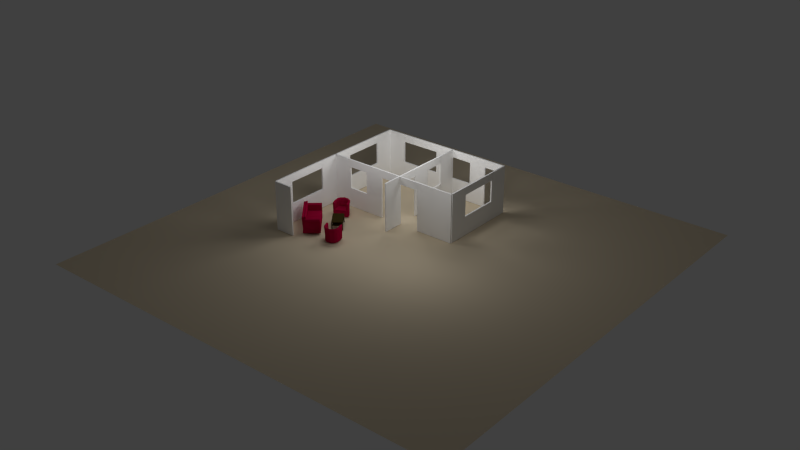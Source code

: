 # Source: empty_apartment.blend  (saved by Blender 2.77.0; exported with 4.5.12 LTS)
import bpy
from mathutils import Matrix  # noqa: F401  (used for matrix-valued properties, if any)

bpy.ops.wm.read_factory_settings(use_empty=True)
scene = bpy.context.scene
scene.name = 'Scene'

# ---- collections
col_collection_1 = bpy.data.collections.new('Collection 1'); scene.collection.children.link(col_collection_1)

# ---- materials (node trees are filled in below, after node groups)
mat_white_wall = bpy.data.materials.new('white_wall')
mat_white_wall.alpha_threshold = 0.0
mat_white_wall.use_transparent_shadow = False
mat_white_wall.diffuse_color = (1.0, 1.0, 1.0, 1.0)
mat_white_wall.roughness = 0.5
mat_white_wall.line_color = (0.0, 0.0, 0.0, 1.0)
mat_darkredfabric = bpy.data.materials.new('DarkRedFabric')
mat_darkredfabric.alpha_threshold = 0.0
mat_darkredfabric.use_transparent_shadow = False
mat_darkredfabric.diffuse_color = (0.3867, 0.002933, 0.04239, 1.0)
mat_darkredfabric.roughness = 0.5
mat_darkredfabric.specular_intensity = 0.0
mat_darkredfabric.line_color = (0.0, 0.0, 0.0, 1.0)
mat_shinywoodmat = bpy.data.materials.new('ShinyWoodMat')
mat_shinywoodmat.alpha_threshold = 0.0
mat_shinywoodmat.use_transparent_shadow = False
mat_shinywoodmat.diffuse_color = (0.8533, 0.7373, 0.4507, 1.0)
mat_shinywoodmat.roughness = 0.5
mat_shinywoodmat.specular_intensity = 0.3225
mat_shinywoodmat.line_color = (0.0, 0.0, 0.0, 1.0)
mat_darkwoodmat = bpy.data.materials.new('DarkWoodMat')
mat_darkwoodmat.alpha_threshold = 0.0
mat_darkwoodmat.use_transparent_shadow = False
mat_darkwoodmat.preview_render_type = 'CUBE'
mat_darkwoodmat.diffuse_color = (0.04665, 0.03318, 0.009187, 1.0)
mat_darkwoodmat.roughness = 0.5
mat_darkwoodmat.specular_intensity = 0.2868
mat_darkwoodmat.line_color = (0.0, 0.0, 0.0, 1.0)
mat_material = bpy.data.materials.new('Material')
mat_material.alpha_threshold = 0.0
mat_material.use_transparent_shadow = False
mat_material.preview_render_type = 'FLAT'
mat_material.diffuse_color = (0.8, 0.6841, 0.5004, 1.0)
mat_material.roughness = 0.5

# ---- material node trees

# ---- world
world_world = bpy.data.worlds.new('World'); scene.world = world_world
world_world.color = (0.05088, 0.05088, 0.05088)
world_world.use_sun_shadow = False
world_world.sun_shadow_jitter_overblur = 0.0
world_world.cycles.sampling_method = 'NONE'
world_world.cycles.sample_map_resolution = 256

# ---- lights
light_lamp_002 = bpy.data.lights.new('Lamp.002', 'POINT')
light_lamp_002.transmission_factor = 0.0
light_lamp_002.cutoff_distance = 30.0
light_lamp_002.energy = 100.0
light_lamp_002.shadow_buffer_clip_start = 1.001
light_lamp_002.shadow_soft_size = 1.0
light_lamp_002.shadow_maximum_resolution = 0.006
light_lamp_002.use_absolute_resolution = True
light_lamp_002.cycles.use_multiple_importance_sampling = False
light_lamp_003 = bpy.data.lights.new('Lamp.003', 'POINT')
light_lamp_003.transmission_factor = 0.0
light_lamp_003.cutoff_distance = 30.0
light_lamp_003.energy = 100.0
light_lamp_003.shadow_buffer_clip_start = 1.001
light_lamp_003.shadow_soft_size = 1.0
light_lamp_003.shadow_maximum_resolution = 0.006
light_lamp_003.use_absolute_resolution = True
light_lamp_003.cycles.use_multiple_importance_sampling = False
light_lamp_005 = bpy.data.lights.new('Lamp.005', 'POINT')
light_lamp_005.transmission_factor = 0.0
light_lamp_005.cutoff_distance = 30.0
light_lamp_005.energy = 100.0
light_lamp_005.shadow_buffer_clip_start = 1.001
light_lamp_005.shadow_soft_size = 1.0
light_lamp_005.shadow_maximum_resolution = 0.006
light_lamp_005.use_absolute_resolution = True
light_lamp_005.cycles.use_multiple_importance_sampling = False
light_lamp_001 = bpy.data.lights.new('Lamp.001', 'POINT')
light_lamp_001.transmission_factor = 0.0
light_lamp_001.cutoff_distance = 30.0
light_lamp_001.energy = 100.0
light_lamp_001.shadow_buffer_clip_start = 1.001
light_lamp_001.shadow_soft_size = 1.0
light_lamp_001.shadow_maximum_resolution = 0.006
light_lamp_001.use_absolute_resolution = True
light_lamp_001.cycles.use_multiple_importance_sampling = False

# ---- meshes
me_cube_061 = bpy.data.meshes.new('Cube.061')
me_cube_061.from_pydata([(-0.535, 1.035, -1.25), (-0.535, 3.105, -1.25), (-0.465, 3.105, -1.25), (-0.465, 1.035, -1.25), (-0.535, 1.035, -0.267), (-0.535, 3.105, -0.267), (-0.465, 3.105, -0.267), (-0.465, 1.035, -0.267), (-0.535, 1.035, 0.8535), (-0.535, 3.105, 0.8535), (-0.465, 3.105, 0.8535), (-0.465, 1.035, 0.8535), (-0.535, 1.035, 1.249), (-0.535, 3.105, 1.249), (-0.465, 3.105, 1.249), (-0.465, 1.035, 1.249), (-0.535, 0.035, -1.25), (-0.535, 1.035, -1.25), (-0.465, 1.035, -1.25), (-0.465, 0.035, -1.25), (-0.535, 0.035, 1.25), (-0.535, 1.035, 1.25), (-0.465, 1.035, 1.25), (-0.465, 0.035, 1.25), (-0.535, 3.1, -1.25), (-0.535, 4.1, -1.25), (-0.465, 4.1, -1.25), (-0.465, 3.1, -1.25), (-0.535, 3.1, 1.25), (-0.535, 4.1, 1.25), (-0.465, 4.1, 1.25), (-0.465, 3.1, 1.25), (-0.535, 5.1, -1.25), (-0.535, 7.17, -1.25), (-0.465, 7.17, -1.25), (-0.465, 5.1, -1.25), (-0.535, 5.1, -0.267), (-0.535, 7.17, -0.267), (-0.465, 7.17, -0.267), (-0.465, 5.1, -0.267), (-0.535, 5.1, 0.8535), (-0.535, 7.17, 0.8535), (-0.465, 7.17, 0.8535), (-0.465, 5.1, 0.8535), (-0.535, 5.1, 1.249), (-0.535, 7.17, 1.249), (-0.465, 7.17, 1.249), (-0.465, 5.1, 1.249), (-0.535, 7.17, -1.25), (-0.535, 8.17, -1.25), (-0.465, 8.17, -1.25), (-0.465, 7.17, -1.25), (-0.535, 7.17, 1.25), (-0.535, 8.17, 1.25), (-0.465, 8.17, 1.25), (-0.465, 7.17, 1.25), (-0.535, 4.1, -1.25), (-0.535, 5.1, -1.25), (-0.465, 5.1, -1.25), (-0.465, 4.1, -1.25), (-0.535, 4.1, 1.25), (-0.535, 5.1, 1.25), (-0.465, 5.1, 1.25), (-0.465, 4.1, 1.25), (0.498, 8.165, -1.25), (0.498, 8.235, -1.25), (2.568, 8.235, -1.25), (2.568, 8.165, -1.25), (0.498, 8.165, -0.267), (0.498, 8.235, -0.267), (2.568, 8.235, -0.267), (2.568, 8.165, -0.267), (0.498, 8.165, 0.8535), (0.498, 8.235, 0.8535), (2.568, 8.235, 0.8535), (2.568, 8.165, 0.8535), (0.498, 8.165, 1.249), (0.498, 8.235, 1.249), (2.568, 8.235, 1.249), (2.568, 8.165, 1.249), (-0.5, 8.165, -1.25), (-0.5, 8.235, -1.25), (0.5, 8.235, -1.25), (0.5, 8.165, -1.25), (-0.5, 8.165, 1.25), (-0.5, 8.235, 1.25), (0.5, 8.235, 1.25), (0.5, 8.165, 1.25), (2.566, 8.165, -1.25), (2.566, 8.235, -1.25), (3.566, 8.235, -1.25), (3.566, 8.165, -1.25), (2.566, 8.165, 1.25), (2.566, 8.235, 1.25), (3.566, 8.235, 1.25), (3.566, 8.165, 1.25), (3.535, 6.159, -1.25), (3.535, 7.194, -1.25), (3.605, 7.194, -1.25), (3.605, 6.159, -1.25), (3.535, 6.159, -0.267), (3.535, 7.194, -0.267), (3.605, 7.194, -0.267), (3.605, 6.159, -0.267), (3.535, 6.159, 0.8535), (3.535, 7.194, 0.8535), (3.605, 7.194, 0.8535), (3.605, 6.159, 0.8535), (3.535, 6.159, 1.249), (3.535, 7.194, 1.249), (3.605, 7.194, 1.249), (3.605, 6.159, 1.249), (3.535, 7.17, -1.25), (3.535, 8.17, -1.25), (3.605, 8.17, -1.25), (3.605, 7.17, -1.25), (3.535, 7.17, 1.25), (3.535, 8.17, 1.25), (3.605, 8.17, 1.25), (3.605, 7.17, 1.25), (3.535, 5.218, -1.25), (3.535, 6.162, -1.25), (3.605, 6.162, -1.25), (3.605, 5.218, -1.25), (3.535, 5.218, 1.25), (3.535, 6.162, 1.25), (3.605, 6.162, 1.25), (3.605, 5.218, 1.25), (3.535, 4.132, 0.8535), (3.535, 5.223, 0.8535), (3.605, 5.223, 0.8535), (3.605, 4.132, 0.8535), (3.535, 4.132, 1.249), (3.535, 5.223, 1.249), (3.605, 5.223, 1.249), (3.605, 4.132, 1.249), (0.4971, 4.065, -1.25), (0.4971, 4.135, -1.25), (1.532, 4.135, -1.25), (1.532, 4.065, -1.25), (0.4971, 4.065, -0.267), (0.4971, 4.135, -0.267), (1.532, 4.135, -0.267), (1.532, 4.065, -0.267), (0.4971, 4.065, 0.8535), (0.4971, 4.135, 0.8535), (1.532, 4.135, 0.8535), (1.532, 4.065, 0.8535), (0.4971, 4.065, 1.249), (0.4971, 4.135, 1.249), (1.532, 4.135, 1.249), (1.532, 4.065, 1.249), (-0.5, 4.065, -1.25), (-0.5, 4.135, -1.25), (0.5, 4.135, -1.25), (0.5, 4.065, -1.25), (-0.5, 4.065, 1.25), (-0.5, 4.135, 1.25), (0.5, 4.135, 1.25), (0.5, 4.065, 1.25), (1.532, 4.065, -1.25), (1.532, 4.135, -1.25), (2.476, 4.135, -1.25), (2.476, 4.065, -1.25), (1.532, 4.065, 1.25), (1.532, 4.135, 1.25), (2.476, 4.135, 1.25), (2.476, 4.065, 1.25), (2.476, 4.065, 0.8535), (2.476, 4.135, 0.8535), (3.567, 4.135, 0.8535), (3.567, 4.065, 0.8535), (2.476, 4.065, 1.249), (2.476, 4.135, 1.249), (3.567, 4.135, 1.249), (3.567, 4.065, 1.249), (-0.5, -0.035, -1.25), (-0.5, 0.035, -1.25), (0.5, 0.035, -1.25), (0.5, -0.035, -1.25), (-0.5, -0.035, 1.25), (-0.5, 0.035, 1.25), (0.5, 0.035, 1.25), (0.5, -0.035, 1.25), (3.535, 3.065, -1.25), (3.535, 4.135, -1.25), (3.605, 4.135, -1.25), (3.605, 3.065, -1.25), (3.535, 3.065, 1.25), (3.535, 4.135, 1.25), (3.605, 4.135, 1.25), (3.605, 3.065, 1.25), (3.567, 8.165, -1.25), (3.567, 8.235, -1.25), (4.658, 8.235, -1.25), (4.658, 8.165, -1.25), (3.567, 8.165, -0.267), (3.567, 8.235, -0.267), (4.658, 8.235, -0.267), (4.658, 8.165, -0.267), (3.567, 8.165, 0.8535), (3.567, 8.235, 0.8535), (4.658, 8.235, 0.8535), (4.658, 8.165, 0.8535), (3.567, 8.165, 1.249), (3.567, 8.235, 1.249), (4.658, 8.235, 1.249), (4.658, 8.165, 1.249), (4.657, 8.165, -1.25), (4.657, 8.235, -1.25), (5.545, 8.235, -1.25), (5.545, 8.165, -1.25), (4.657, 8.165, 1.25), (4.657, 8.235, 1.25), (5.545, 8.235, 1.25), (5.545, 8.165, 1.25), (5.544, 8.165, 0.8535), (5.544, 8.235, 0.8535), (6.635, 8.235, 0.8535), (6.635, 8.165, 0.8535), (5.544, 8.165, 1.249), (5.544, 8.235, 1.249), (6.635, 8.235, 1.249), (6.635, 8.165, 1.249), (6.59, 5.13, -1.25), (6.59, 7.2, -1.25), (6.66, 7.2, -1.25), (6.66, 5.13, -1.25), (6.59, 5.13, -0.267), (6.59, 7.2, -0.267), (6.66, 7.2, -0.267), (6.66, 5.13, -0.267), (6.59, 5.13, 0.8535), (6.59, 7.2, 0.8535), (6.66, 7.2, 0.8535), (6.66, 5.13, 0.8535), (6.59, 5.13, 1.249), (6.59, 7.2, 1.249), (6.66, 7.2, 1.249), (6.66, 5.13, 1.249), (6.59, 7.195, -1.25), (6.59, 8.235, -1.25), (6.66, 8.235, -1.25), (6.66, 7.195, -1.25), (6.59, 7.195, 1.25), (6.59, 8.235, 1.25), (6.66, 8.235, 1.25), (6.66, 7.195, 1.25), (6.59, 4.132, -1.25), (6.59, 5.132, -1.25), (6.66, 5.132, -1.25), (6.66, 4.132, -1.25), (6.59, 4.132, 1.25), (6.59, 5.132, 1.25), (6.66, 5.132, 1.25), (6.66, 4.132, 1.25), (5.537, 4.065, -1.25), (5.537, 4.135, -1.25), (6.628, 4.135, -1.25), (6.628, 4.065, -1.25), (5.537, 4.065, 1.25), (5.537, 4.135, 1.25), (6.628, 4.135, 1.25), (6.628, 4.065, 1.25), (4.652, 4.065, -1.25), (4.652, 4.135, -1.25), (5.54, 4.135, -1.25), (5.54, 4.065, -1.25), (4.652, 4.065, 1.25), (4.652, 4.135, 1.25), (5.54, 4.135, 1.25), (5.54, 4.065, 1.25), (3.564, 4.065, 0.8535), (3.564, 4.135, 0.8535), (4.655, 4.135, 0.8535), (4.655, 4.065, 0.8535), (3.564, 4.065, 1.249), (3.564, 4.135, 1.249), (4.655, 4.135, 1.249), (4.655, 4.065, 1.249)], [], [(1, 0, 4), (5, 6, 2), (6, 7, 3), (0, 3, 7), (0, 1, 2), (7, 6, 5), (9, 8, 12), (13, 14, 10), (14, 15, 11), (8, 11, 15), (8, 9, 10), (15, 14, 13), (17, 16, 20), (21, 22, 18), (22, 23, 19), (16, 19, 23), (16, 17, 18), (23, 22, 21), (25, 24, 28), (29, 30, 26), (30, 31, 27), (24, 27, 31), (24, 25, 26), (31, 30, 29), (33, 32, 36), (37, 38, 34), (38, 39, 35), (32, 35, 39), (32, 33, 34), (39, 38, 37), (41, 40, 44), (45, 46, 42), (46, 47, 43), (40, 43, 47), (40, 41, 42), (47, 46, 45), (49, 48, 52), (53, 54, 50), (54, 55, 51), (48, 51, 55), (48, 49, 50), (55, 54, 53), (57, 56, 60), (61, 62, 58), (62, 63, 59), (56, 59, 63), (56, 57, 58), (63, 62, 61), (65, 64, 68), (69, 70, 66), (70, 71, 67), (64, 67, 71), (64, 65, 66), (71, 70, 69), (73, 72, 76), (77, 78, 74), (78, 79, 75), (72, 75, 79), (72, 73, 74), (79, 78, 77), (81, 80, 84), (85, 86, 82), (86, 87, 83), (80, 83, 87), (80, 81, 82), (87, 86, 85), (89, 88, 92), (93, 94, 90), (94, 95, 91), (88, 91, 95), (88, 89, 90), (95, 94, 93), (97, 96, 100), (101, 102, 98), (102, 103, 99), (96, 99, 103), (96, 97, 98), (103, 102, 101), (105, 104, 108), (109, 110, 106), (110, 111, 107), (104, 107, 111), (104, 105, 106), (111, 110, 109), (113, 112, 116), (117, 118, 114), (118, 119, 115), (112, 115, 119), (112, 113, 114), (119, 118, 117), (121, 120, 124), (125, 126, 122), (126, 127, 123), (120, 123, 127), (120, 121, 122), (127, 126, 125), (129, 128, 132), (133, 134, 130), (134, 135, 131), (128, 131, 135), (128, 129, 130), (135, 134, 133), (137, 136, 140), (141, 142, 138), (142, 143, 139), (136, 139, 143), (136, 137, 138), (143, 142, 141), (145, 144, 148), (149, 150, 146), (150, 151, 147), (144, 147, 151), (144, 145, 146), (151, 150, 149), (153, 152, 156), (157, 158, 154), (158, 159, 155), (152, 155, 159), (152, 153, 154), (159, 158, 157), (161, 160, 164), (165, 166, 162), (166, 167, 163), (160, 163, 167), (160, 161, 162), (167, 166, 165), (169, 168, 172), (173, 174, 170), (174, 175, 171), (168, 171, 175), (168, 169, 170), (175, 174, 173), (177, 176, 180), (181, 182, 178), (182, 183, 179), (176, 179, 183), (176, 177, 178), (183, 182, 181), (185, 184, 188), (189, 190, 186), (190, 191, 187), (184, 187, 191), (184, 185, 186), (191, 190, 189), (193, 192, 196), (197, 198, 194), (198, 199, 195), (192, 195, 199), (192, 193, 194), (199, 198, 197), (201, 200, 204), (205, 206, 202), (206, 207, 203), (200, 203, 207), (200, 201, 202), (207, 206, 205), (209, 208, 212), (213, 214, 210), (214, 215, 211), (208, 211, 215), (208, 209, 210), (215, 214, 213), (217, 216, 220), (221, 222, 218), (222, 223, 219), (216, 219, 223), (216, 217, 218), (223, 222, 221), (225, 224, 228), (229, 230, 226), (230, 231, 227), (224, 227, 231), (224, 225, 226), (231, 230, 229), (233, 232, 236), (237, 238, 234), (238, 239, 235), (232, 235, 239), (232, 233, 234), (239, 238, 237), (241, 240, 244), (245, 246, 242), (246, 247, 243), (240, 243, 247), (240, 241, 242), (247, 246, 245), (249, 248, 252), (253, 254, 250), (254, 255, 251), (248, 251, 255), (248, 249, 250), (255, 254, 253), (257, 256, 260), (261, 262, 258), (262, 263, 259), (256, 259, 263), (256, 257, 258), (263, 262, 261), (265, 264, 268), (269, 270, 266), (270, 271, 267), (264, 267, 271), (264, 265, 266), (271, 270, 269), (273, 272, 276), (277, 278, 274), (278, 279, 275), (272, 275, 279), (272, 273, 274), (279, 278, 277), (5, 1, 4), (1, 5, 2), (2, 6, 3), (4, 0, 7), (3, 0, 2), (4, 7, 5), (13, 9, 12), (9, 13, 10), (10, 14, 11), (12, 8, 15), (11, 8, 10), (12, 15, 13), (21, 17, 20), (17, 21, 18), (18, 22, 19), (20, 16, 23), (19, 16, 18), (20, 23, 21), (29, 25, 28), (25, 29, 26), (26, 30, 27), (28, 24, 31), (27, 24, 26), (28, 31, 29), (37, 33, 36), (33, 37, 34), (34, 38, 35), (36, 32, 39), (35, 32, 34), (36, 39, 37), (45, 41, 44), (41, 45, 42), (42, 46, 43), (44, 40, 47), (43, 40, 42), (44, 47, 45), (53, 49, 52), (49, 53, 50), (50, 54, 51), (52, 48, 55), (51, 48, 50), (52, 55, 53), (61, 57, 60), (57, 61, 58), (58, 62, 59), (60, 56, 63), (59, 56, 58), (60, 63, 61), (69, 65, 68), (65, 69, 66), (66, 70, 67), (68, 64, 71), (67, 64, 66), (68, 71, 69), (77, 73, 76), (73, 77, 74), (74, 78, 75), (76, 72, 79), (75, 72, 74), (76, 79, 77), (85, 81, 84), (81, 85, 82), (82, 86, 83), (84, 80, 87), (83, 80, 82), (84, 87, 85), (93, 89, 92), (89, 93, 90), (90, 94, 91), (92, 88, 95), (91, 88, 90), (92, 95, 93), (101, 97, 100), (97, 101, 98), (98, 102, 99), (100, 96, 103), (99, 96, 98), (100, 103, 101), (109, 105, 108), (105, 109, 106), (106, 110, 107), (108, 104, 111), (107, 104, 106), (108, 111, 109), (117, 113, 116), (113, 117, 114), (114, 118, 115), (116, 112, 119), (115, 112, 114), (116, 119, 117), (125, 121, 124), (121, 125, 122), (122, 126, 123), (124, 120, 127), (123, 120, 122), (124, 127, 125), (133, 129, 132), (129, 133, 130), (130, 134, 131), (132, 128, 135), (131, 128, 130), (132, 135, 133), (141, 137, 140), (137, 141, 138), (138, 142, 139), (140, 136, 143), (139, 136, 138), (140, 143, 141), (149, 145, 148), (145, 149, 146), (146, 150, 147), (148, 144, 151), (147, 144, 146), (148, 151, 149), (157, 153, 156), (153, 157, 154), (154, 158, 155), (156, 152, 159), (155, 152, 154), (156, 159, 157), (165, 161, 164), (161, 165, 162), (162, 166, 163), (164, 160, 167), (163, 160, 162), (164, 167, 165), (173, 169, 172), (169, 173, 170), (170, 174, 171), (172, 168, 175), (171, 168, 170), (172, 175, 173), (181, 177, 180), (177, 181, 178), (178, 182, 179), (180, 176, 183), (179, 176, 178), (180, 183, 181), (189, 185, 188), (185, 189, 186), (186, 190, 187), (188, 184, 191), (187, 184, 186), (188, 191, 189), (197, 193, 196), (193, 197, 194), (194, 198, 195), (196, 192, 199), (195, 192, 194), (196, 199, 197), (205, 201, 204), (201, 205, 202), (202, 206, 203), (204, 200, 207), (203, 200, 202), (204, 207, 205), (213, 209, 212), (209, 213, 210), (210, 214, 211), (212, 208, 215), (211, 208, 210), (212, 215, 213), (221, 217, 220), (217, 221, 218), (218, 222, 219), (220, 216, 223), (219, 216, 218), (220, 223, 221), (229, 225, 228), (225, 229, 226), (226, 230, 227), (228, 224, 231), (227, 224, 226), (228, 231, 229), (237, 233, 236), (233, 237, 234), (234, 238, 235), (236, 232, 239), (235, 232, 234), (236, 239, 237), (245, 241, 244), (241, 245, 242), (242, 246, 243), (244, 240, 247), (243, 240, 242), (244, 247, 245), (253, 249, 252), (249, 253, 250), (250, 254, 251), (252, 248, 255), (251, 248, 250), (252, 255, 253), (261, 257, 260), (257, 261, 258), (258, 262, 259), (260, 256, 263), (259, 256, 258), (260, 263, 261), (269, 265, 268), (265, 269, 266), (266, 270, 267), (268, 264, 271), (267, 264, 266), (268, 271, 269), (277, 273, 276), (273, 277, 274), (274, 278, 275), (276, 272, 279), (275, 272, 274), (276, 279, 277)])
me_cube_061.materials.append(mat_white_wall)
me_cube_061.use_remesh_preserve_volume = False
me_cube_061.use_remesh_preserve_attributes = False
me_cube_061.use_mirror_vertex_groups = False
me_cube_061.update()
me_cube_056 = bpy.data.meshes.new('Cube.056')
me_cube_056.from_pydata([(0.1516, 0.183, 0.3604), (0.1644, 0.1431, 0.3594), (-0.1653, 0.1246, 0.3658), (-0.1576, 0.1657, 0.3666), (0.1546, 0.2018, 0.5236), (0.1674, 0.163, 0.533), (-0.1656, 0.1433, 0.5303), (-0.1573, 0.1834, 0.5218), (0.2042, 0.2259, 0.03651), (0.3768, -0.3233, 0.03651), (-0.3768, -0.3233, 0.03651), (-0.2042, 0.2259, 0.03651), (0.226, 0.2818, 0.7168), (0.3976, -0.3123, 0.7168), (-0.3976, -0.3123, 0.7168), (-0.226, 0.2818, 0.7168), (-4.097e-08, -0.3233, 0.03651), (7.132e-08, 0.2894, 0.03651), (1.092e-07, 0.3557, 0.7168), (0.3615, -0.07479, 0.03651), (-0.3615, -0.07479, 0.03651), (0.4, -0.06832, 0.7168), (-0.4, -0.06832, 0.7168), (1.518e-08, -0.01695, 0.03651), (0.3027, 0.1261, 0.03651), (-0.3027, 0.1261, 0.03651), (0.335, 0.1656, 0.7168), (-0.335, 0.1656, 0.7168), (6.056e-08, 0.2307, 0.03651), (0.3768, -0.3233, 0.2688), (0.2042, 0.2259, 0.2688), (-0.3768, -0.3233, 0.2688), (-0.2042, 0.2259, 0.2688), (-8.614e-08, -0.3233, 0.2688), (7.885e-08, 0.2894, 0.2688), (0.3615, -0.07479, 0.2688), (-0.3615, -0.07479, 0.2688), (0.3027, 0.1261, 0.2688), (-0.3027, 0.1261, 0.2688), (-0.24, 0.125, 0.7273), (-0.2865, -0.0426, 0.7273), (-0.1619, 0.2082, 0.7273), (0.1619, 0.2082, 0.7273), (0.24, 0.125, 0.7273), (0.2865, -0.0426, 0.7273), (-0.2987, -0.3291, 0.7273), (0.2987, -0.3291, 0.7273), (6.961e-08, 0.2612, 0.7273), (-1.772e-07, -0.3168, 0.2745), (0.2731, -0.3078, 0.2978), (-0.2731, -0.3078, 0.2978), (0.148, 0.1666, 0.2978), (6.084e-08, 0.2126, 0.2978), (-0.148, 0.1666, 0.2978), (0.262, -0.05138, 0.2978), (-0.262, -0.05138, 0.2978), (0.2194, 0.09422, 0.2978), (-0.2194, 0.09422, 0.2978), (-5.38e-08, -0.01133, 0.2745), (4.598e-08, 0.1866, 0.2745), (-0.3507, -0.05617, 0.7699), (-0.2937, 0.1489, 0.7699), (-0.1981, 0.2508, 0.7699), (0.1981, 0.2508, 0.7699), (0.2937, 0.1489, 0.7699), (0.3507, -0.05617, 0.7699), (-0.3655, -0.3443, 0.7461), (0.3655, -0.3443, 0.7461), (9.174e-08, 0.3156, 0.7699), (-1.25e-07, -0.2891, 0.2934), (0.3896, -0.3331, 0.6546), (0.2112, 0.2644, 0.6546), (-0.3896, -0.3331, 0.6546), (-0.2112, 0.2644, 0.6546), (9.694e-08, 0.3335, 0.6546), (0.3738, -0.06275, 0.6546), (-0.3738, -0.06275, 0.6546), (0.313, 0.1558, 0.6546), (-0.313, 0.1558, 0.6546), (0.2847, -0.3152, 0.6434), (-0.2847, -0.3152, 0.6434), (6.485e-08, 0.2493, 0.6434), (0.1543, 0.1989, 0.6434), (-0.1543, 0.1989, 0.6434), (0.2731, -0.04022, 0.6434), (-0.2731, -0.04022, 0.6434), (0.2287, 0.1195, 0.6434), (-0.2287, 0.1195, 0.6434), (0.3825, -0.3216, 0.4404), (0.2073, 0.2352, 0.4404), (-0.3825, -0.3216, 0.4404), (-0.2073, 0.2352, 0.4404), (8.689e-08, 0.2995, 0.4404), (0.3669, -0.0697, 0.4404), (-0.3669, -0.0697, 0.4404), (0.3073, 0.134, 0.4404), (-0.3073, 0.134, 0.4404), (0.2782, -0.3058, 0.4514), (-0.2782, -0.3058, 0.4514), (6.263e-08, 0.2216, 0.4514), (0.1508, 0.1748, 0.4514), (-0.1508, 0.1748, 0.4514), (0.2669, -0.04703, 0.4514), (-0.2669, -0.04703, 0.4514), (0.2235, 0.1011, 0.4514), (-0.2235, 0.1011, 0.4514), (0.2283, 0.1272, 0.2783), (0.3015, -0.317, 0.2783), (-0.2992, -0.317, 0.2783), (-0.226, 0.1272, 0.2783), (0.2283, 0.1272, 0.3606), (0.3015, -0.317, 0.3606), (-0.2992, -0.317, 0.3606), (-0.226, 0.1272, 0.3606), (0.001166, -0.317, 0.2783), (0.001166, 0.2259, 0.2783), (0.001166, -0.317, 0.3606), (0.001166, 0.2259, 0.3606), (0.2937, -0.05765, 0.2783), (-0.2913, -0.05765, 0.2783), (0.2937, -0.05765, 0.3606), (-0.2913, -0.05765, 0.3606), (0.001166, -0.05765, 0.2783), (0.2522, 0.06336, 0.2783), (-0.2498, 0.06336, 0.2783), (0.2522, 0.06336, 0.3606), (-0.2498, 0.06336, 0.3606), (0.001166, 0.06336, 0.2783), (-0.1131, 0.1217, 0.3926), (-0.1131, 0.1352, 0.511), (0.1088, 0.1342, 0.3883), (0.1163, 0.1476, 0.5024), (-0.0005196, 0.1544, 0.3603), (-0.003205, 0.1949, 0.3612), (0.0008746, 0.1738, 0.5295), (-0.001552, 0.2131, 0.5205), (0.0009299, 0.162, 0.5045), (-0.002878, 0.1485, 0.3882), (-0.2778, -0.2391, -8.093e-05), (-0.2688, -0.2428, -8.093e-05), (-0.265, -0.2519, -8.093e-05), (-0.2688, -0.261, -8.093e-05), (-0.2778, -0.2647, -8.093e-05), (-0.2869, -0.261, -8.093e-05), (-0.2906, -0.2519, -8.093e-05), (-0.2869, -0.2428, -8.093e-05), (-0.2778, -0.2285, 0.08855), (-0.2613, -0.2354, 0.08855), (-0.2544, -0.2519, 0.08855), (-0.2613, -0.2684, 0.08855), (-0.2778, -0.2753, 0.08855), (-0.2944, -0.2684, 0.08855), (-0.3012, -0.2519, 0.08855), (-0.2944, -0.2354, 0.08855), (-0.2778, -0.2519, -8.093e-05), (-0.2778, -0.2519, 0.08855), (0.2888, -0.2519, 0.08855), (0.2888, -0.2519, -8.093e-05), (0.2722, -0.2354, 0.08855), (0.2654, -0.2519, 0.08855), (0.2722, -0.2684, 0.08855), (0.2888, -0.2753, 0.08855), (0.3053, -0.2684, 0.08855), (0.3122, -0.2519, 0.08855), (0.3053, -0.2354, 0.08855), (0.2888, -0.2285, 0.08855), (0.2797, -0.2428, -8.093e-05), (0.2759, -0.2519, -8.093e-05), (0.2797, -0.261, -8.093e-05), (0.2888, -0.2647, -8.093e-05), (0.2978, -0.261, -8.093e-05), (0.3016, -0.2519, -8.093e-05), (0.2978, -0.2428, -8.093e-05), (0.2888, -0.2391, -8.093e-05), (0.175, 0.08952, -8.093e-05), (0.1841, 0.08576, -8.093e-05), (0.1879, 0.07669, -8.093e-05), (0.1841, 0.06762, -8.093e-05), (0.175, 0.06387, -8.093e-05), (0.166, 0.06762, -8.093e-05), (0.1622, 0.07669, -8.093e-05), (0.166, 0.08576, -8.093e-05), (0.175, 0.1001, 0.08855), (0.1916, 0.09323, 0.08855), (0.1984, 0.07669, 0.08855), (0.1916, 0.06016, 0.08855), (0.175, 0.05331, 0.08855), (0.1585, 0.06016, 0.08855), (0.1517, 0.07669, 0.08855), (0.1585, 0.09323, 0.08855), (0.175, 0.07669, -8.093e-05), (0.175, 0.07669, 0.08855), (-0.1746, 0.07669, 0.08855), (-0.1746, 0.07669, -8.093e-05), (-0.1911, 0.09323, 0.08855), (-0.198, 0.07669, 0.08855), (-0.1911, 0.06016, 0.08855), (-0.1746, 0.05331, 0.08855), (-0.1581, 0.06016, 0.08855), (-0.1512, 0.07669, 0.08855), (-0.1581, 0.09323, 0.08855), (-0.1746, 0.1001, 0.08855), (-0.1837, 0.08576, -8.093e-05), (-0.1874, 0.07669, -8.093e-05), (-0.1837, 0.06762, -8.093e-05), (-0.1746, 0.06387, -8.093e-05), (-0.1655, 0.06762, -8.093e-05), (-0.1618, 0.07669, -8.093e-05), (-0.1655, 0.08576, -8.093e-05), (-0.1746, 0.08952, -8.093e-05), (-0.2001, 0.1084, 0.3762), (-0.2212, 0.05182, 0.3762), (-0.2579, -0.05539, 0.3762), (0.2603, -0.05539, 0.3762), (0.2235, 0.05182, 0.3762), (0.2024, 0.1084, 0.3762), (-0.2649, -0.2851, 0.3762), (0.2672, -0.2851, 0.3762), (0.001166, 0.1958, 0.3762), (0.001166, -0.2851, 0.3762), (0.001166, -0.05539, 0.3762), (0.001166, 0.05182, 0.3762)], [(48, 69), (33, 69)], [(0, 4, 5, 1), (2, 6, 7, 3), (16, 23, 19, 9), (10, 20, 23, 16), (23, 28, 24, 19), (8, 24, 28, 17), (20, 25, 28, 23), (25, 11, 17, 28), (33, 16, 9, 29), (31, 10, 16, 33), (30, 8, 17, 34), (11, 32, 34, 17), (29, 9, 19, 35), (36, 20, 10, 31), (8, 30, 37, 24), (35, 19, 24, 37), (38, 25, 20, 36), (32, 11, 25, 38), (58, 48, 49, 54), (55, 50, 48, 58), (52, 59, 56, 51), (59, 58, 54, 56), (53, 57, 59, 52), (57, 55, 58, 59), (22, 60, 61, 27), (60, 40, 39, 61), (27, 61, 62, 15), (61, 39, 41, 62), (12, 63, 64, 26), (63, 42, 43, 64), (26, 64, 65, 21), (64, 43, 44, 65), (14, 66, 60, 22), (66, 45, 40, 60), (21, 65, 67, 13), (65, 44, 46, 67), (15, 62, 68, 18), (62, 41, 47, 68), (18, 68, 63, 12), (68, 47, 42, 63), (74, 18, 12, 71), (73, 15, 18, 74), (13, 70, 75, 21), (22, 76, 72, 14), (26, 77, 71, 12), (21, 75, 77, 26), (27, 78, 76, 22), (15, 73, 78, 27), (47, 81, 82, 42), (41, 83, 81, 47), (44, 84, 79, 46), (45, 80, 85, 40), (43, 86, 84, 44), (42, 82, 86, 43), (39, 87, 83, 41), (40, 85, 87, 39), (34, 92, 89, 30), (92, 74, 71, 89), (32, 91, 92, 34), (91, 73, 74, 92), (70, 88, 93, 75), (88, 29, 35, 93), (76, 94, 90, 72), (94, 36, 31, 90), (77, 95, 89, 71), (95, 37, 30, 89), (75, 93, 95, 77), (93, 35, 37, 95), (78, 96, 94, 76), (96, 38, 36, 94), (73, 91, 96, 78), (91, 32, 38, 96), (81, 99, 100, 82), (99, 52, 51, 100), (83, 101, 99, 81), (101, 53, 52, 99), (84, 102, 97, 79), (102, 54, 49, 97), (80, 98, 103, 85), (98, 50, 55, 103), (86, 104, 102, 84), (104, 56, 54, 102), (82, 100, 104, 86), (100, 51, 56, 104), (87, 105, 101, 83), (105, 57, 53, 101), (85, 103, 105, 87), (103, 55, 57, 105), (29, 49, 48, 33), (31, 33, 48, 50), (29, 88, 97, 49), (70, 79, 97, 88), (13, 67, 70), (46, 79, 70, 67), (31, 50, 98, 90), (72, 90, 98, 80), (14, 72, 66), (45, 66, 72, 80), (111, 116, 114, 107), (116, 112, 108, 114), (113, 117, 115, 109), (117, 110, 106, 115), (120, 111, 107, 118), (112, 121, 119, 108), (122, 114, 108, 119), (118, 107, 114, 122), (110, 125, 123, 106), (125, 120, 118, 123), (121, 126, 124, 119), (126, 113, 109, 124), (115, 127, 124, 109), (127, 122, 119, 124), (106, 123, 127, 115), (123, 118, 122, 127), (6, 2, 128, 129), (1, 5, 131, 130), (133, 0, 1, 132), (132, 2, 3, 133), (4, 135, 134, 5), (135, 7, 6, 134), (0, 133, 135, 4), (133, 3, 7, 135), (5, 134, 136, 131), (134, 6, 129, 136), (2, 132, 137, 128), (132, 1, 130, 137), (131, 136, 137, 130), (136, 129, 128, 137), (154, 138, 139), (155, 147, 146), (154, 139, 140), (155, 148, 147), (154, 140, 141), (155, 149, 148), (154, 141, 142), (155, 150, 149), (154, 142, 143), (155, 151, 150), (154, 143, 144), (155, 152, 151), (154, 144, 145), (155, 153, 152), (154, 145, 138), (155, 146, 153), (138, 146, 147, 139), (139, 147, 148, 140), (140, 148, 149, 141), (141, 149, 150, 142), (142, 150, 151, 143), (143, 151, 152, 144), (144, 152, 153, 145), (145, 153, 146, 138), (166, 158, 165, 173), (167, 159, 158, 166), (168, 160, 159, 167), (169, 161, 160, 168), (170, 162, 161, 169), (171, 163, 162, 170), (172, 164, 163, 171), (173, 165, 164, 172), (156, 165, 158), (157, 166, 173), (156, 158, 159), (157, 167, 166), (156, 159, 160), (157, 168, 167), (156, 160, 161), (157, 169, 168), (156, 161, 162), (157, 170, 169), (156, 162, 163), (157, 171, 170), (156, 163, 164), (157, 172, 171), (156, 164, 165), (157, 173, 172), (190, 174, 175), (191, 183, 182), (190, 175, 176), (191, 184, 183), (190, 176, 177), (191, 185, 184), (190, 177, 178), (191, 186, 185), (190, 178, 179), (191, 187, 186), (190, 179, 180), (191, 188, 187), (190, 180, 181), (191, 189, 188), (190, 181, 174), (191, 182, 189), (174, 182, 183, 175), (175, 183, 184, 176), (176, 184, 185, 177), (177, 185, 186, 178), (178, 186, 187, 179), (179, 187, 188, 180), (180, 188, 189, 181), (181, 189, 182, 174), (202, 194, 201, 209), (203, 195, 194, 202), (204, 196, 195, 203), (205, 197, 196, 204), (206, 198, 197, 205), (207, 199, 198, 206), (208, 200, 199, 207), (209, 201, 200, 208), (192, 201, 194), (193, 202, 209), (192, 194, 195), (193, 203, 202), (192, 195, 196), (193, 204, 203), (192, 196, 197), (193, 205, 204), (192, 197, 198), (193, 206, 205), (192, 198, 199), (193, 207, 206), (192, 199, 200), (193, 208, 207), (192, 200, 201), (193, 209, 208), (113, 126, 211, 210), (126, 121, 212, 211), (120, 125, 214, 213), (125, 110, 215, 214), (121, 112, 216, 212), (111, 120, 213, 217), (117, 113, 210, 218), (110, 117, 218, 215), (116, 111, 217, 219), (112, 116, 219, 216), (211, 212, 220, 221), (210, 211, 221, 218), (221, 220, 213, 214), (218, 221, 214, 215), (212, 216, 219, 220), (220, 219, 217, 213)])
me_cube_056.polygons.foreach_set('material_index', [0, 0, 0, 0, 0, 0, 0, 0, 0, 0, 0, 0, 0, 0, 0, 0, 0, 0, 0, 0, 0, 0, 0, 0, 0, 0, 0, 0, 0, 0, 0, 0, 0, 0, 0, 0, 0, 0, 0, 0, 0, 0, 0, 0, 0, 0, 0, 0, 0, 0, 0, 0, 0, 0, 0, 0, 0, 0, 0, 0, 0, 0, 0, 0, 0, 0, 0, 0, 0, 0, 0, 0, 0, 0, 0, 0, 0, 0, 0, 0, 0, 0, 0, 0, 0, 0, 0, 0, 0, 0, 0, 0, 0, 0, 0, 0, 0, 0, 0, 0, 0, 0, 0, 0, 0, 0, 0, 0, 0, 0, 0, 0, 0, 0, 0, 0, 0, 0, 0, 0, 0, 0, 0, 0, 0, 0, 0, 0, 1, 1, 1, 1, 1, 1, 1, 1, 1, 1, 1, 1, 1, 1, 1, 1, 1, 1, 1, 1, 1, 1, 1, 1, 1, 1, 1, 1, 1, 1, 1, 1, 1, 1, 1, 1, 1, 1, 1, 1, 1, 1, 1, 1, 1, 1, 1, 1, 1, 1, 1, 1, 1, 1, 1, 1, 1, 1, 1, 1, 1, 1, 1, 1, 1, 1, 1, 1, 1, 1, 1, 1, 1, 1, 1, 1, 1, 1, 1, 1, 1, 1, 1, 1, 1, 1, 1, 1, 1, 1, 1, 1, 1, 1, 1, 1, 0, 0, 0, 0, 0, 0, 0, 0, 0, 0, 0, 0, 0, 0, 0, 0])
me_cube_056.materials.append(mat_darkredfabric)
me_cube_056.materials.append(mat_shinywoodmat)
me_cube_056.use_remesh_preserve_volume = False
me_cube_056.use_remesh_preserve_attributes = False
me_cube_056.use_mirror_vertex_groups = False
me_cube_056.update()
me_cube_000 = bpy.data.meshes.new('Cube.000')
me_cube_000.from_pydata([(0.1516, 0.183, 0.3604), (0.1644, 0.1431, 0.3594), (-0.1653, 0.1246, 0.3658), (-0.1576, 0.1657, 0.3666), (0.1546, 0.2018, 0.5236), (0.1674, 0.163, 0.533), (-0.1656, 0.1433, 0.5303), (-0.1573, 0.1834, 0.5218), (0.2042, 0.2259, 0.03651), (0.3768, -0.3233, 0.03651), (-0.3768, -0.3233, 0.03651), (-0.2042, 0.2259, 0.03651), (0.226, 0.2818, 0.7168), (0.3976, -0.3123, 0.7168), (-0.3976, -0.3123, 0.7168), (-0.226, 0.2818, 0.7168), (-4.097e-08, -0.3233, 0.03651), (7.132e-08, 0.2894, 0.03651), (1.092e-07, 0.3557, 0.7168), (0.3615, -0.07479, 0.03651), (-0.3615, -0.07479, 0.03651), (0.4, -0.06832, 0.7168), (-0.4, -0.06832, 0.7168), (1.518e-08, -0.01695, 0.03651), (0.3027, 0.1261, 0.03651), (-0.3027, 0.1261, 0.03651), (0.335, 0.1656, 0.7168), (-0.335, 0.1656, 0.7168), (6.056e-08, 0.2307, 0.03651), (0.3768, -0.3233, 0.2688), (0.2042, 0.2259, 0.2688), (-0.3768, -0.3233, 0.2688), (-0.2042, 0.2259, 0.2688), (-8.614e-08, -0.3233, 0.2688), (7.885e-08, 0.2894, 0.2688), (0.3615, -0.07479, 0.2688), (-0.3615, -0.07479, 0.2688), (0.3027, 0.1261, 0.2688), (-0.3027, 0.1261, 0.2688), (-0.24, 0.125, 0.7273), (-0.2865, -0.0426, 0.7273), (-0.1619, 0.2082, 0.7273), (0.1619, 0.2082, 0.7273), (0.24, 0.125, 0.7273), (0.2865, -0.0426, 0.7273), (-0.2987, -0.3291, 0.7273), (0.2987, -0.3291, 0.7273), (6.961e-08, 0.2612, 0.7273), (-1.772e-07, -0.3168, 0.2745), (0.2731, -0.3078, 0.2978), (-0.2731, -0.3078, 0.2978), (0.148, 0.1666, 0.2978), (6.084e-08, 0.2126, 0.2978), (-0.148, 0.1666, 0.2978), (0.262, -0.05138, 0.2978), (-0.262, -0.05138, 0.2978), (0.2194, 0.09422, 0.2978), (-0.2194, 0.09422, 0.2978), (-5.38e-08, -0.01133, 0.2745), (4.598e-08, 0.1866, 0.2745), (-0.3507, -0.05617, 0.7699), (-0.2937, 0.1489, 0.7699), (-0.1981, 0.2508, 0.7699), (0.1981, 0.2508, 0.7699), (0.2937, 0.1489, 0.7699), (0.3507, -0.05617, 0.7699), (-0.3655, -0.3443, 0.7461), (0.3655, -0.3443, 0.7461), (9.174e-08, 0.3156, 0.7699), (-1.25e-07, -0.2891, 0.2934), (0.3896, -0.3331, 0.6546), (0.2112, 0.2644, 0.6546), (-0.3896, -0.3331, 0.6546), (-0.2112, 0.2644, 0.6546), (9.694e-08, 0.3335, 0.6546), (0.3738, -0.06275, 0.6546), (-0.3738, -0.06275, 0.6546), (0.313, 0.1558, 0.6546), (-0.313, 0.1558, 0.6546), (0.2847, -0.3152, 0.6434), (-0.2847, -0.3152, 0.6434), (6.485e-08, 0.2493, 0.6434), (0.1543, 0.1989, 0.6434), (-0.1543, 0.1989, 0.6434), (0.2731, -0.04022, 0.6434), (-0.2731, -0.04022, 0.6434), (0.2287, 0.1195, 0.6434), (-0.2287, 0.1195, 0.6434), (0.3825, -0.3216, 0.4404), (0.2073, 0.2352, 0.4404), (-0.3825, -0.3216, 0.4404), (-0.2073, 0.2352, 0.4404), (8.689e-08, 0.2995, 0.4404), (0.3669, -0.0697, 0.4404), (-0.3669, -0.0697, 0.4404), (0.3073, 0.134, 0.4404), (-0.3073, 0.134, 0.4404), (0.2782, -0.3058, 0.4514), (-0.2782, -0.3058, 0.4514), (6.263e-08, 0.2216, 0.4514), (0.1508, 0.1748, 0.4514), (-0.1508, 0.1748, 0.4514), (0.2669, -0.04703, 0.4514), (-0.2669, -0.04703, 0.4514), (0.2235, 0.1011, 0.4514), (-0.2235, 0.1011, 0.4514), (0.2283, 0.1272, 0.2783), (0.3015, -0.317, 0.2783), (-0.2992, -0.317, 0.2783), (-0.226, 0.1272, 0.2783), (0.2283, 0.1272, 0.3606), (0.3015, -0.317, 0.3606), (-0.2992, -0.317, 0.3606), (-0.226, 0.1272, 0.3606), (0.001166, -0.317, 0.2783), (0.001166, 0.2259, 0.2783), (0.001166, -0.317, 0.3606), (0.001166, 0.2259, 0.3606), (0.2937, -0.05765, 0.2783), (-0.2913, -0.05765, 0.2783), (0.2937, -0.05765, 0.3606), (-0.2913, -0.05765, 0.3606), (0.001166, -0.05765, 0.2783), (0.2522, 0.06336, 0.2783), (-0.2498, 0.06336, 0.2783), (0.2522, 0.06336, 0.3606), (-0.2498, 0.06336, 0.3606), (0.001166, 0.06336, 0.2783), (-0.1131, 0.1217, 0.3926), (-0.1131, 0.1352, 0.511), (0.1088, 0.1342, 0.3883), (0.1163, 0.1476, 0.5024), (-0.0005196, 0.1544, 0.3603), (-0.003205, 0.1949, 0.3612), (0.0008746, 0.1738, 0.5295), (-0.001552, 0.2131, 0.5205), (0.0009299, 0.162, 0.5045), (-0.002878, 0.1485, 0.3882), (-0.2778, -0.2391, -8.093e-05), (-0.2688, -0.2428, -8.093e-05), (-0.265, -0.2519, -8.093e-05), (-0.2688, -0.261, -8.093e-05), (-0.2778, -0.2647, -8.093e-05), (-0.2869, -0.261, -8.093e-05), (-0.2906, -0.2519, -8.093e-05), (-0.2869, -0.2428, -8.093e-05), (-0.2778, -0.2285, 0.08855), (-0.2613, -0.2354, 0.08855), (-0.2544, -0.2519, 0.08855), (-0.2613, -0.2684, 0.08855), (-0.2778, -0.2753, 0.08855), (-0.2944, -0.2684, 0.08855), (-0.3012, -0.2519, 0.08855), (-0.2944, -0.2354, 0.08855), (-0.2778, -0.2519, -8.093e-05), (-0.2778, -0.2519, 0.08855), (0.2888, -0.2519, 0.08855), (0.2888, -0.2519, -8.093e-05), (0.2722, -0.2354, 0.08855), (0.2654, -0.2519, 0.08855), (0.2722, -0.2684, 0.08855), (0.2888, -0.2753, 0.08855), (0.3053, -0.2684, 0.08855), (0.3122, -0.2519, 0.08855), (0.3053, -0.2354, 0.08855), (0.2888, -0.2285, 0.08855), (0.2797, -0.2428, -8.093e-05), (0.2759, -0.2519, -8.093e-05), (0.2797, -0.261, -8.093e-05), (0.2888, -0.2647, -8.093e-05), (0.2978, -0.261, -8.093e-05), (0.3016, -0.2519, -8.093e-05), (0.2978, -0.2428, -8.093e-05), (0.2888, -0.2391, -8.093e-05), (0.175, 0.08952, -8.093e-05), (0.1841, 0.08576, -8.093e-05), (0.1879, 0.07669, -8.093e-05), (0.1841, 0.06762, -8.093e-05), (0.175, 0.06387, -8.093e-05), (0.166, 0.06762, -8.093e-05), (0.1622, 0.07669, -8.093e-05), (0.166, 0.08576, -8.093e-05), (0.175, 0.1001, 0.08855), (0.1916, 0.09323, 0.08855), (0.1984, 0.07669, 0.08855), (0.1916, 0.06016, 0.08855), (0.175, 0.05331, 0.08855), (0.1585, 0.06016, 0.08855), (0.1517, 0.07669, 0.08855), (0.1585, 0.09323, 0.08855), (0.175, 0.07669, -8.093e-05), (0.175, 0.07669, 0.08855), (-0.1746, 0.07669, 0.08855), (-0.1746, 0.07669, -8.093e-05), (-0.1911, 0.09323, 0.08855), (-0.198, 0.07669, 0.08855), (-0.1911, 0.06016, 0.08855), (-0.1746, 0.05331, 0.08855), (-0.1581, 0.06016, 0.08855), (-0.1512, 0.07669, 0.08855), (-0.1581, 0.09323, 0.08855), (-0.1746, 0.1001, 0.08855), (-0.1837, 0.08576, -8.093e-05), (-0.1874, 0.07669, -8.093e-05), (-0.1837, 0.06762, -8.093e-05), (-0.1746, 0.06387, -8.093e-05), (-0.1655, 0.06762, -8.093e-05), (-0.1618, 0.07669, -8.093e-05), (-0.1655, 0.08576, -8.093e-05), (-0.1746, 0.08952, -8.093e-05), (-0.2001, 0.1084, 0.3762), (-0.2212, 0.05182, 0.3762), (-0.2579, -0.05539, 0.3762), (0.2603, -0.05539, 0.3762), (0.2235, 0.05182, 0.3762), (0.2024, 0.1084, 0.3762), (-0.2649, -0.2851, 0.3762), (0.2672, -0.2851, 0.3762), (0.001166, 0.1958, 0.3762), (0.001166, -0.2851, 0.3762), (0.001166, -0.05539, 0.3762), (0.001166, 0.05182, 0.3762)], [(48, 69), (33, 69)], [(0, 4, 5, 1), (2, 6, 7, 3), (16, 23, 19, 9), (10, 20, 23, 16), (23, 28, 24, 19), (8, 24, 28, 17), (20, 25, 28, 23), (25, 11, 17, 28), (33, 16, 9, 29), (31, 10, 16, 33), (30, 8, 17, 34), (11, 32, 34, 17), (29, 9, 19, 35), (36, 20, 10, 31), (8, 30, 37, 24), (35, 19, 24, 37), (38, 25, 20, 36), (32, 11, 25, 38), (58, 48, 49, 54), (55, 50, 48, 58), (52, 59, 56, 51), (59, 58, 54, 56), (53, 57, 59, 52), (57, 55, 58, 59), (22, 60, 61, 27), (60, 40, 39, 61), (27, 61, 62, 15), (61, 39, 41, 62), (12, 63, 64, 26), (63, 42, 43, 64), (26, 64, 65, 21), (64, 43, 44, 65), (14, 66, 60, 22), (66, 45, 40, 60), (21, 65, 67, 13), (65, 44, 46, 67), (15, 62, 68, 18), (62, 41, 47, 68), (18, 68, 63, 12), (68, 47, 42, 63), (74, 18, 12, 71), (73, 15, 18, 74), (13, 70, 75, 21), (22, 76, 72, 14), (26, 77, 71, 12), (21, 75, 77, 26), (27, 78, 76, 22), (15, 73, 78, 27), (47, 81, 82, 42), (41, 83, 81, 47), (44, 84, 79, 46), (45, 80, 85, 40), (43, 86, 84, 44), (42, 82, 86, 43), (39, 87, 83, 41), (40, 85, 87, 39), (34, 92, 89, 30), (92, 74, 71, 89), (32, 91, 92, 34), (91, 73, 74, 92), (70, 88, 93, 75), (88, 29, 35, 93), (76, 94, 90, 72), (94, 36, 31, 90), (77, 95, 89, 71), (95, 37, 30, 89), (75, 93, 95, 77), (93, 35, 37, 95), (78, 96, 94, 76), (96, 38, 36, 94), (73, 91, 96, 78), (91, 32, 38, 96), (81, 99, 100, 82), (99, 52, 51, 100), (83, 101, 99, 81), (101, 53, 52, 99), (84, 102, 97, 79), (102, 54, 49, 97), (80, 98, 103, 85), (98, 50, 55, 103), (86, 104, 102, 84), (104, 56, 54, 102), (82, 100, 104, 86), (100, 51, 56, 104), (87, 105, 101, 83), (105, 57, 53, 101), (85, 103, 105, 87), (103, 55, 57, 105), (29, 49, 48, 33), (31, 33, 48, 50), (29, 88, 97, 49), (70, 79, 97, 88), (13, 67, 70), (46, 79, 70, 67), (31, 50, 98, 90), (72, 90, 98, 80), (14, 72, 66), (45, 66, 72, 80), (111, 116, 114, 107), (116, 112, 108, 114), (113, 117, 115, 109), (117, 110, 106, 115), (120, 111, 107, 118), (112, 121, 119, 108), (122, 114, 108, 119), (118, 107, 114, 122), (110, 125, 123, 106), (125, 120, 118, 123), (121, 126, 124, 119), (126, 113, 109, 124), (115, 127, 124, 109), (127, 122, 119, 124), (106, 123, 127, 115), (123, 118, 122, 127), (6, 2, 128, 129), (1, 5, 131, 130), (133, 0, 1, 132), (132, 2, 3, 133), (4, 135, 134, 5), (135, 7, 6, 134), (0, 133, 135, 4), (133, 3, 7, 135), (5, 134, 136, 131), (134, 6, 129, 136), (2, 132, 137, 128), (132, 1, 130, 137), (131, 136, 137, 130), (136, 129, 128, 137), (154, 138, 139), (155, 147, 146), (154, 139, 140), (155, 148, 147), (154, 140, 141), (155, 149, 148), (154, 141, 142), (155, 150, 149), (154, 142, 143), (155, 151, 150), (154, 143, 144), (155, 152, 151), (154, 144, 145), (155, 153, 152), (154, 145, 138), (155, 146, 153), (138, 146, 147, 139), (139, 147, 148, 140), (140, 148, 149, 141), (141, 149, 150, 142), (142, 150, 151, 143), (143, 151, 152, 144), (144, 152, 153, 145), (145, 153, 146, 138), (166, 158, 165, 173), (167, 159, 158, 166), (168, 160, 159, 167), (169, 161, 160, 168), (170, 162, 161, 169), (171, 163, 162, 170), (172, 164, 163, 171), (173, 165, 164, 172), (156, 165, 158), (157, 166, 173), (156, 158, 159), (157, 167, 166), (156, 159, 160), (157, 168, 167), (156, 160, 161), (157, 169, 168), (156, 161, 162), (157, 170, 169), (156, 162, 163), (157, 171, 170), (156, 163, 164), (157, 172, 171), (156, 164, 165), (157, 173, 172), (190, 174, 175), (191, 183, 182), (190, 175, 176), (191, 184, 183), (190, 176, 177), (191, 185, 184), (190, 177, 178), (191, 186, 185), (190, 178, 179), (191, 187, 186), (190, 179, 180), (191, 188, 187), (190, 180, 181), (191, 189, 188), (190, 181, 174), (191, 182, 189), (174, 182, 183, 175), (175, 183, 184, 176), (176, 184, 185, 177), (177, 185, 186, 178), (178, 186, 187, 179), (179, 187, 188, 180), (180, 188, 189, 181), (181, 189, 182, 174), (202, 194, 201, 209), (203, 195, 194, 202), (204, 196, 195, 203), (205, 197, 196, 204), (206, 198, 197, 205), (207, 199, 198, 206), (208, 200, 199, 207), (209, 201, 200, 208), (192, 201, 194), (193, 202, 209), (192, 194, 195), (193, 203, 202), (192, 195, 196), (193, 204, 203), (192, 196, 197), (193, 205, 204), (192, 197, 198), (193, 206, 205), (192, 198, 199), (193, 207, 206), (192, 199, 200), (193, 208, 207), (192, 200, 201), (193, 209, 208), (113, 126, 211, 210), (126, 121, 212, 211), (120, 125, 214, 213), (125, 110, 215, 214), (121, 112, 216, 212), (111, 120, 213, 217), (117, 113, 210, 218), (110, 117, 218, 215), (116, 111, 217, 219), (112, 116, 219, 216), (211, 212, 220, 221), (210, 211, 221, 218), (221, 220, 213, 214), (218, 221, 214, 215), (212, 216, 219, 220), (220, 219, 217, 213)])
me_cube_000.polygons.foreach_set('material_index', [0, 0, 0, 0, 0, 0, 0, 0, 0, 0, 0, 0, 0, 0, 0, 0, 0, 0, 0, 0, 0, 0, 0, 0, 0, 0, 0, 0, 0, 0, 0, 0, 0, 0, 0, 0, 0, 0, 0, 0, 0, 0, 0, 0, 0, 0, 0, 0, 0, 0, 0, 0, 0, 0, 0, 0, 0, 0, 0, 0, 0, 0, 0, 0, 0, 0, 0, 0, 0, 0, 0, 0, 0, 0, 0, 0, 0, 0, 0, 0, 0, 0, 0, 0, 0, 0, 0, 0, 0, 0, 0, 0, 0, 0, 0, 0, 0, 0, 0, 0, 0, 0, 0, 0, 0, 0, 0, 0, 0, 0, 0, 0, 0, 0, 0, 0, 0, 0, 0, 0, 0, 0, 0, 0, 0, 0, 0, 0, 1, 1, 1, 1, 1, 1, 1, 1, 1, 1, 1, 1, 1, 1, 1, 1, 1, 1, 1, 1, 1, 1, 1, 1, 1, 1, 1, 1, 1, 1, 1, 1, 1, 1, 1, 1, 1, 1, 1, 1, 1, 1, 1, 1, 1, 1, 1, 1, 1, 1, 1, 1, 1, 1, 1, 1, 1, 1, 1, 1, 1, 1, 1, 1, 1, 1, 1, 1, 1, 1, 1, 1, 1, 1, 1, 1, 1, 1, 1, 1, 1, 1, 1, 1, 1, 1, 1, 1, 1, 1, 1, 1, 1, 1, 1, 1, 0, 0, 0, 0, 0, 0, 0, 0, 0, 0, 0, 0, 0, 0, 0, 0])
me_cube_000.materials.append(mat_darkredfabric)
me_cube_000.materials.append(mat_shinywoodmat)
me_cube_000.use_remesh_preserve_volume = False
me_cube_000.use_remesh_preserve_attributes = False
me_cube_000.use_mirror_vertex_groups = False
me_cube_000.update()
me_cube_052 = bpy.data.meshes.new('Cube.052')
me_cube_052.from_pydata([(0.275, 0.4368, 0.4003), (0.275, -0.4625, 0.4003), (-0.275, -0.4625, 0.4003), (-0.275, 0.4368, 0.4003), (0.275, 0.4368, 0.4503), (0.275, -0.4625, 0.4503), (-0.275, -0.4625, 0.4503), (-0.275, 0.4368, 0.4503), (0.275, 0.3867, 0.4003), (-0.275, 0.3867, 0.4003), (0.275, 0.3867, 0.4503), (-0.275, 0.3867, 0.4503), (0.275, -0.4125, 0.4003), (-0.275, -0.4125, 0.4003), (0.275, -0.4125, 0.4503), (-0.275, -0.4125, 0.4503), (-0.225, -0.4625, 0.4003), (-0.225, 0.4368, 0.4003), (-0.225, -0.4625, 0.4503), (-0.225, 0.4368, 0.4503), (-0.225, 0.3867, 0.4003), (-0.225, 0.3867, 0.4503), (-0.225, -0.4125, 0.4003), (-0.225, -0.4125, 0.4503), (0.2244, -0.4625, 0.4003), (0.2244, 0.4368, 0.4003), (0.2244, -0.4625, 0.4503), (0.2244, 0.4368, 0.4503), (0.2244, 0.3867, 0.4003), (0.2244, 0.3867, 0.4503), (0.2244, -0.4125, 0.4003), (0.2244, -0.4125, 0.4503), (0.2244, -0.4625, 0.0003095), (0.2244, -0.4125, 0.0003095), (0.2244, 0.3867, 0.0003095), (0.2244, 0.4368, 0.0003095), (0.275, -0.4125, 0.0003095), (0.275, 0.3867, 0.0003095), (0.275, 0.4368, 0.0003095), (0.275, -0.4625, 0.0003095), (-0.225, -0.4625, 0.0003095), (-0.225, -0.4125, 0.0003095), (-0.225, 0.3867, 0.0003095), (-0.225, 0.4368, 0.0003095), (-0.275, -0.4125, 0.0003095), (-0.275, 0.3867, 0.0003095), (-0.275, 0.4368, 0.0003095), (-0.275, -0.4625, 0.0003095), (0.2264, 0.4355, 0.2369), (0.2264, -0.4614, 0.2369), (-0.2282, -0.4614, 0.2369), (-0.2282, 0.4355, 0.2369), (0.2264, 0.4355, 0.2494), (0.2264, -0.4614, 0.2494), (-0.2282, -0.4614, 0.2494), (-0.2282, 0.4355, 0.2494)], [], [(8, 0, 4), (11, 7, 9), (10, 14, 12), (14, 5, 1), (6, 15, 13), (15, 11, 13), (18, 6, 2), (17, 3, 19), (11, 21, 7), (22, 13, 9), (15, 23, 21), (6, 18, 23), (5, 26, 24), (26, 18, 16), (0, 25, 27), (25, 17, 19), (28, 20, 17), (21, 29, 19), (29, 10, 27), (12, 30, 28), (30, 22, 28), (24, 16, 22), (23, 31, 29), (31, 14, 10), (18, 26, 31), (26, 5, 14), (24, 30, 33), (28, 25, 35), (30, 12, 36), (8, 28, 34), (25, 0, 38), (1, 24, 32), (22, 16, 40), (17, 20, 42), (13, 22, 41), (20, 9, 45), (3, 17, 43), (16, 2, 47), (2, 13, 44), (12, 1, 39), (9, 3, 46), (0, 8, 37), (39, 32, 33), (37, 34, 35), (40, 47, 44), (42, 45, 46), (50, 51, 48), (52, 55, 54), (48, 52, 49), (49, 53, 50), (50, 54, 55), (51, 55, 52), (10, 8, 4), (7, 3, 9), (8, 10, 12), (12, 14, 1), (2, 6, 13), (11, 9, 13), (16, 18, 2), (3, 7, 19), (21, 19, 7), (20, 22, 9), (11, 15, 21), (15, 6, 23), (1, 5, 24), (24, 26, 16), (4, 0, 27), (27, 25, 19), (25, 28, 17), (29, 27, 19), (10, 4, 27), (8, 12, 28), (22, 20, 28), (30, 24, 22), (21, 23, 29), (29, 31, 10), (23, 18, 31), (31, 26, 14), (32, 24, 33), (34, 28, 35), (33, 30, 36), (37, 8, 34), (35, 25, 38), (39, 1, 32), (41, 22, 40), (43, 17, 42), (44, 13, 41), (42, 20, 45), (46, 3, 43), (40, 16, 47), (47, 2, 44), (36, 12, 39), (45, 9, 46), (38, 0, 37), (36, 39, 33), (38, 37, 35), (41, 40, 44), (43, 42, 46), (49, 50, 48), (53, 52, 54), (52, 53, 49), (53, 54, 50), (51, 50, 55), (48, 51, 52)])
me_cube_052.materials.append(mat_darkwoodmat)
me_cube_052.use_remesh_preserve_volume = False
me_cube_052.use_remesh_preserve_attributes = False
me_cube_052.use_mirror_vertex_groups = False
me_cube_052.update()
me_cube_054 = bpy.data.meshes.new('Cube.054')
me_cube_054.from_pydata([(0.6443, -0.4066, -8.087e-05), (0.6534, -0.4104, -8.087e-05), (0.6572, -0.4195, -8.087e-05), (0.6534, -0.4285, -8.087e-05), (0.6443, -0.4323, -8.087e-05), (0.6353, -0.4285, -8.087e-05), (0.6315, -0.4195, -8.087e-05), (0.6353, -0.4104, -8.087e-05), (0.6443, -0.3961, 0.08855), (0.6609, -0.4029, 0.08855), (0.6677, -0.4195, 0.08855), (0.6609, -0.436, 0.08855), (0.6443, -0.4428, 0.08855), (0.6278, -0.436, 0.08855), (0.6209, -0.4195, 0.08855), (0.6278, -0.4029, 0.08855), (0.6443, -0.4195, -8.087e-05), (0.6443, -0.4195, 0.08855), (0.8421, 0.3614, 0.07092), (0.8421, -0.4826, 0.07092), (-0.8421, -0.4826, 0.07092), (-0.8421, 0.3614, 0.07092), (0.8421, 0.3813, 0.8926), (-0.8421, 0.3813, 0.8926), (0.8262, -0.4826, 0.2957), (0.8262, 0.3399, 0.2957), (-0.8262, -0.4826, 0.2957), (-0.8262, 0.3399, 0.2957), (-0.7169, -0.4826, 0.07092), (-0.7169, 0.3614, 0.07092), (-0.7169, 0.3813, 0.8926), (-0.7169, -0.4826, 0.2957), (-0.7169, 0.3399, 0.2957), (0.7232, -0.4826, 0.07092), (0.7232, 0.3614, 0.07092), (0.7232, 0.3813, 0.8926), (0.7232, -0.4826, 0.2957), (0.7232, 0.3399, 0.2957), (0.8421, 0.2684, 0.07092), (-0.8421, 0.2684, 0.07092), (0.8421, 0.2893, 0.9078), (-0.8421, 0.2893, 0.9078), (0.8262, 0.2684, 0.2957), (-0.8262, 0.2684, 0.2957), (-0.7169, 0.2684, 0.07092), (-0.7169, 0.2893, 0.9078), (0.7232, 0.2684, 0.07092), (0.7232, 0.2893, 0.9078), (-0.7169, 0.2684, 0.3651), (0.7232, 0.2684, 0.3651), (0.7232, -0.4826, 0.3651), (-0.7169, -0.4826, 0.3651), (0.8421, 0.2684, 0.8308), (0.7232, 0.2684, 0.7842), (-0.8421, 0.2684, 0.8308), (-0.7169, 0.2684, 0.7842), (0.7232, -0.4826, 0.7842), (-0.7169, -0.4826, 0.7842), (-0.8421, -0.4826, 0.8308), (0.8421, -0.4826, 0.8308), (-0.8421, -0.4826, 0.6262), (-0.7169, 0.2684, 0.6726), (-0.7169, -0.4826, 0.6726), (-0.8421, 0.2684, 0.6262), (0.7232, 0.2684, 0.6751), (0.7232, -0.4826, 0.6751), (0.8421, -0.4826, 0.6291), (0.8421, 0.2684, 0.6291), (0.895, -0.4507, 0.6677), (0.895, 0.2365, 0.6677), (0.895, 0.2365, 0.7861), (0.895, -0.4507, 0.7861), (-0.895, 0.2365, 0.6653), (-0.895, -0.4507, 0.6653), (-0.895, 0.2365, 0.7861), (-0.895, -0.4507, 0.7861), (-0.767, -0.4826, 0.07092), (-0.767, 0.3614, 0.07092), (-0.767, 0.3813, 0.8926), (-0.767, -0.4826, 0.2957), (-0.767, 0.3399, 0.2957), (-0.767, 0.2684, 0.07092), (-0.767, 0.2893, 0.9078), (-0.767, 0.2684, 0.8395), (-0.767, -0.4826, 0.8395), (-0.767, -0.4826, 0.3373), (-0.767, -0.4826, 0.6645), (0.7826, -0.4826, 0.07092), (0.7826, 0.3614, 0.07092), (0.7826, 0.3813, 0.8926), (0.7826, -0.4826, 0.2957), (0.7826, 0.3399, 0.2957), (0.7826, 0.2684, 0.07092), (0.7826, 0.2893, 0.9078), (0.7826, 0.2684, 0.8395), (0.7826, -0.4826, 0.8395), (0.7826, -0.4826, 0.3304), (0.7826, -0.4826, 0.6652), (0.8421, 0.3381, 0.9246), (-0.8421, 0.3381, 0.9246), (-0.7169, 0.3381, 0.9246), (0.7232, 0.3381, 0.9246), (0.8341, 0.3142, 0.5615), (-0.8341, 0.3142, 0.5615), (-0.767, 0.3381, 0.9246), (0.7826, 0.3381, 0.9246), (0.003697, 0.2067, 0.4685), (0.0008347, -0.4845, 0.4685), (-0.7094, -0.4797, 0.4685), (-0.7148, 0.1995, 0.4685), (-0.004441, 0.1987, 0.3714), (-0.00925, -0.4867, 0.3714), (-0.7034, -0.4819, 0.3714), (-0.7067, 0.1917, 0.3714), (-0.696, 0.181, 0.4973), (-0.6906, -0.4613, 0.4973), (-0.0151, 0.1883, 0.4973), (-0.01792, -0.4661, 0.4973), (-0.1459, -0.3321, 0.5122), (-0.548, -0.3337, 0.5122), (-0.1803, 0.03054, 0.5122), (-0.5271, 0.047, 0.5122), (0.5455, 0.0242, 0.5122), (0.5246, -0.3161, 0.5122), (0.158, 0.04922, 0.5122), (0.1548, -0.3455, 0.5122), (0.01682, -0.4696, 0.4973), (0.6833, -0.4801, 0.4973), (0.02963, 0.1907, 0.4973), (0.684, 0.1884, 0.4973), (0.695, 0.1987, 0.3714), (0.008762, 0.2035, 0.3714), (-0.004235, -0.4778, 0.3714), (0.6939, -0.4907, 0.3714), (0.703, 0.2066, 0.4685), (0.0111, 0.2094, 0.4685), (-0.002193, -0.4878, 0.4685), (0.7019, -0.4987, 0.4685), (-0.5232, 0.1766, 0.9216), (-0.1763, 0.1766, 0.9053), (-0.5407, 0.1766, 0.5818), (-0.1385, 0.1766, 0.5834), (-0.01055, 0.1863, 0.5072), (-0.009439, 0.1863, 0.9438), (-0.6833, 0.1863, 0.5119), (-0.6904, 0.1863, 0.9366), (-0.701, 0.2805, 0.9168), (-0.6961, 0.268, 0.4916), (-0.001884, 0.268, 0.4869), (0.00122, 0.2814, 0.9141), (-0.7091, 0.2184, 0.9438), (-0.7021, 0.205, 0.4938), (0.008201, 0.205, 0.489), (0.009358, 0.2184, 0.9509), (-0.5295, 0.1766, 0.838), (-0.1568, 0.1766, 0.83), (-0.009054, 0.1863, 0.8508), (-0.6975, 0.1864, 0.7839), (-0.7092, 0.2681, 0.7799), (0.000672, 0.268, 0.8468), (-0.7163, 0.2051, 0.7851), (0.009722, 0.205, 0.852), (-0.8379, 0.2723, 0.8348), (-0.8492, 0.2071, 0.8399), (-0.8304, 0.1884, 0.8387), (-0.8384, 0.2765, 0.909), (-0.8363, 0.1884, 0.9356), (-0.855, 0.2206, 0.9429), (-0.7666, 0.269, 0.8449), (-0.7737, 0.206, 0.85), (-0.7549, 0.1873, 0.8488), (-0.7698, 0.2816, 0.9191), (-0.7592, 0.1873, 0.9361), (-0.7779, 0.2194, 0.9433), (0.7835, 0.2291, 0.9433), (0.7647, 0.1969, 0.9361), (0.7754, 0.2912, 0.9191), (0.7605, 0.1969, 0.8488), (0.7793, 0.2156, 0.85), (0.7722, 0.2787, 0.8449), (0.8606, 0.2302, 0.9429), (0.8418, 0.1981, 0.9356), (0.8439, 0.2861, 0.909), (0.836, 0.1981, 0.8387), (0.8547, 0.2168, 0.8399), (0.8435, 0.282, 0.8348), (-0.004173, 0.2146, 0.852), (0.7219, 0.2147, 0.7851), (0.004878, 0.2776, 0.8468), (0.7147, 0.2777, 0.7799), (0.7031, 0.196, 0.7839), (0.0146, 0.1959, 0.8508), (0.1623, 0.1862, 0.83), (0.5351, 0.1862, 0.838), (-0.003808, 0.228, 0.9509), (-0.002651, 0.2146, 0.489), (0.7076, 0.2146, 0.4938), (0.7147, 0.228, 0.9438), (0.004329, 0.2911, 0.9141), (0.007434, 0.2776, 0.4869), (0.7016, 0.2776, 0.4916), (0.7065, 0.2902, 0.9168), (0.6959, 0.1959, 0.9366), (0.6888, 0.1959, 0.5119), (0.01499, 0.1959, 0.9438), (0.0161, 0.1959, 0.5072), (0.1441, 0.1862, 0.5834), (0.5462, 0.1862, 0.5818), (0.1818, 0.1862, 0.9053), (0.5287, 0.1862, 0.9216), (0.6443, 0.1438, 0.08855), (0.6443, 0.1438, -8.087e-05), (0.6278, 0.1604, 0.08855), (0.6209, 0.1438, 0.08855), (0.6278, 0.1273, 0.08855), (0.6443, 0.1204, 0.08855), (0.6609, 0.1273, 0.08855), (0.6677, 0.1438, 0.08855), (0.6609, 0.1604, 0.08855), (0.6443, 0.1672, 0.08855), (0.6353, 0.1529, -8.087e-05), (0.6315, 0.1438, -8.087e-05), (0.6353, 0.1348, -8.087e-05), (0.6443, 0.131, -8.087e-05), (0.6534, 0.1348, -8.087e-05), (0.6572, 0.1438, -8.087e-05), (0.6534, 0.1529, -8.087e-05), (0.6443, 0.1566, -8.087e-05), (-0.6479, 0.1566, -8.087e-05), (-0.6389, 0.1529, -8.087e-05), (-0.6351, 0.1438, -8.087e-05), (-0.6389, 0.1348, -8.087e-05), (-0.6479, 0.131, -8.087e-05), (-0.657, 0.1348, -8.087e-05), (-0.6608, 0.1438, -8.087e-05), (-0.657, 0.1529, -8.087e-05), (-0.6479, 0.1672, 0.08855), (-0.6314, 0.1604, 0.08855), (-0.6246, 0.1438, 0.08855), (-0.6314, 0.1273, 0.08855), (-0.6479, 0.1204, 0.08855), (-0.6645, 0.1273, 0.08855), (-0.6713, 0.1438, 0.08855), (-0.6645, 0.1604, 0.08855), (-0.6479, 0.1438, -8.087e-05), (-0.6479, 0.1438, 0.08855), (-0.6479, -0.4003, 0.08855), (-0.6479, -0.4003, -8.087e-05), (-0.6645, -0.3838, 0.08855), (-0.6713, -0.4003, 0.08855), (-0.6645, -0.4168, 0.08855), (-0.6479, -0.4237, 0.08855), (-0.6314, -0.4168, 0.08855), (-0.6246, -0.4003, 0.08855), (-0.6314, -0.3838, 0.08855), (-0.6479, -0.3769, 0.08855), (-0.657, -0.3912, -8.087e-05), (-0.6608, -0.4003, -8.087e-05), (-0.657, -0.4094, -8.087e-05), (-0.6479, -0.4131, -8.087e-05), (-0.6389, -0.4094, -8.087e-05), (-0.6351, -0.4003, -8.087e-05), (-0.6389, -0.3912, -8.087e-05), (-0.6479, -0.3875, -8.087e-05)], [], [(16, 0, 1), (17, 9, 8), (16, 1, 2), (17, 10, 9), (16, 2, 3), (17, 11, 10), (16, 3, 4), (17, 12, 11), (16, 4, 5), (17, 13, 12), (16, 5, 6), (17, 14, 13), (16, 6, 7), (17, 15, 14), (7, 0, 16), (17, 8, 15), (0, 8, 9, 1), (1, 9, 10, 2), (2, 10, 11, 3), (3, 11, 12, 4), (4, 12, 13, 5), (5, 13, 14, 6), (6, 14, 15, 7), (8, 0, 7, 15), (36, 31, 28, 33), (37, 32, 30, 35), (34, 29, 32, 37), (38, 18, 25, 42), (42, 24, 19, 38), (26, 43, 39, 20), (43, 27, 21, 39), (28, 44, 46, 33), (44, 29, 34, 46), (47, 45, 48, 49), (48, 51, 50, 49), (31, 36, 50, 51), (48, 61, 62, 51), (61, 55, 57, 62), (26, 60, 63, 43), (43, 63, 27), (50, 65, 64, 49), (65, 56, 53, 64), (42, 67, 66, 24), (67, 42, 25), (66, 67, 69, 68), (67, 52, 70, 69), (59, 66, 68, 71), (63, 60, 73, 72), (54, 63, 72, 74), (60, 58, 75, 73), (52, 59, 71, 70), (58, 54, 74, 75), (69, 70, 71, 68), (73, 75, 74, 72), (31, 79, 76, 28), (79, 26, 20, 76), (32, 80, 78, 30), (80, 27, 23, 78), (29, 77, 80, 32), (77, 21, 27, 80), (39, 81, 76, 20), (81, 44, 28, 76), (21, 77, 81, 39), (77, 29, 44, 81), (45, 82, 83, 55), (82, 41, 54, 83), (58, 84, 83, 54), (84, 57, 55, 83), (85, 26, 79), (51, 85, 79, 31), (62, 86, 85, 51), (86, 60, 26, 85), (57, 84, 86, 62), (84, 58, 60, 86), (24, 90, 87, 19), (90, 36, 33, 87), (25, 91, 89, 22), (91, 37, 35, 89), (18, 88, 91, 25), (88, 34, 37, 91), (46, 92, 87, 33), (92, 38, 19, 87), (88, 18, 38, 92), (92, 46, 34, 88), (40, 93, 94, 52), (93, 47, 53, 94), (56, 95, 94, 53), (95, 59, 52, 94), (90, 24, 96), (36, 90, 96, 50), (66, 97, 96, 24), (97, 65, 50, 96), (59, 95, 97, 66), (95, 56, 65, 97), (30, 100, 101, 35), (100, 45, 47, 101), (22, 98, 102, 25), (98, 40, 52, 102), (27, 103, 99, 23), (103, 54, 41, 99), (54, 103, 63), (103, 27, 63), (25, 102, 67), (102, 52, 67), (82, 104, 99, 41), (104, 78, 23, 99), (45, 100, 104, 82), (100, 30, 78, 104), (93, 105, 101, 47), (105, 89, 35, 101), (40, 98, 105, 93), (98, 22, 89, 105), (110, 113, 112, 111), (106, 110, 111, 107), (107, 111, 112, 108), (108, 112, 113, 109), (109, 113, 110, 106), (108, 109, 114, 115), (109, 106, 116, 114), (106, 107, 117, 116), (107, 108, 115, 117), (117, 115, 119, 118), (116, 117, 118, 120), (114, 116, 120, 121), (115, 114, 121, 119), (119, 121, 120, 118), (124, 122, 123, 125), (128, 129, 122, 124), (129, 127, 123, 122), (127, 126, 125, 123), (126, 128, 124, 125), (136, 135, 128, 126), (137, 136, 126, 127), (134, 137, 127, 129), (135, 134, 129, 128), (134, 130, 133, 137), (135, 131, 130, 134), (136, 132, 131, 135), (137, 133, 132, 136), (133, 130, 131, 132), (145, 143, 139, 138), (142, 144, 140, 141), (152, 151, 144, 142), (150, 153, 143, 145), (150, 146, 149, 153), (152, 148, 147, 151), (140, 154, 155, 141), (154, 138, 139, 155), (144, 157, 154, 140), (157, 145, 138, 154), (143, 156, 155, 139), (156, 142, 141, 155), (153, 161, 156, 143), (161, 152, 142, 156), (151, 160, 157, 144), (147, 158, 160, 151), (149, 159, 161, 153), (159, 148, 152, 161), (146, 158, 159, 149), (158, 147, 148, 159), (162, 165, 167, 163), (163, 167, 166, 164), (158, 168, 169, 160), (168, 162, 163, 169), (160, 169, 170, 157), (169, 163, 164, 170), (146, 171, 168, 158), (171, 165, 162, 168), (157, 170, 172, 145), (170, 164, 166, 172), (150, 173, 171, 146), (173, 167, 165, 171), (145, 172, 173, 150), (172, 166, 167, 173), (175, 174, 180, 181), (202, 197, 174, 175), (174, 176, 182, 180), (197, 201, 176, 174), (177, 175, 181, 183), (190, 202, 175, 177), (176, 179, 185, 182), (201, 189, 179, 176), (178, 177, 183, 184), (187, 190, 177, 178), (179, 178, 184, 185), (189, 187, 178, 179), (184, 183, 181, 180), (185, 184, 180, 182), (189, 188, 199, 200), (201, 198, 188, 189), (188, 186, 195, 199), (198, 194, 186, 188), (200, 196, 187, 189), (196, 203, 190, 187), (186, 191, 205, 195), (194, 204, 191, 186), (191, 192, 206, 205), (204, 208, 192, 191), (190, 193, 209, 202), (203, 207, 193, 190), (193, 192, 208, 209), (207, 206, 192, 193), (195, 196, 200, 199), (197, 194, 198, 201), (197, 202, 204, 194), (195, 205, 203, 196), (205, 206, 207, 203), (202, 209, 208, 204), (219, 227, 220, 212), (221, 213, 212, 220), (222, 214, 213, 221), (223, 215, 214, 222), (224, 216, 215, 223), (225, 217, 216, 224), (226, 218, 217, 225), (227, 219, 218, 226), (210, 219, 212), (220, 227, 211), (210, 212, 213), (211, 221, 220), (210, 213, 214), (211, 222, 221), (210, 214, 215), (211, 223, 222), (210, 215, 216), (211, 224, 223), (210, 216, 217), (211, 225, 224), (210, 217, 218), (211, 226, 225), (210, 218, 219), (211, 227, 226), (244, 228, 229), (245, 237, 236), (244, 229, 230), (245, 238, 237), (244, 230, 231), (245, 239, 238), (244, 231, 232), (245, 240, 239), (244, 232, 233), (245, 241, 240), (244, 233, 234), (245, 242, 241), (244, 234, 235), (245, 243, 242), (235, 228, 244), (245, 236, 243), (228, 236, 237, 229), (229, 237, 238, 230), (230, 238, 239, 231), (231, 239, 240, 232), (232, 240, 241, 233), (233, 241, 242, 234), (234, 242, 243, 235), (236, 228, 235, 243), (255, 263, 256, 248), (257, 249, 248, 256), (258, 250, 249, 257), (259, 251, 250, 258), (260, 252, 251, 259), (261, 253, 252, 260), (262, 254, 253, 261), (263, 255, 254, 262), (246, 255, 248), (256, 263, 247), (246, 248, 249), (247, 257, 256), (246, 249, 250), (247, 258, 257), (246, 250, 251), (247, 259, 258), (246, 251, 252), (247, 260, 259), (246, 252, 253), (247, 261, 260), (246, 253, 254), (247, 262, 261), (246, 254, 255), (247, 263, 262)])
me_cube_054.polygons.foreach_set('material_index', [1, 1, 1, 1, 1, 1, 1, 1, 1, 1, 1, 1, 1, 1, 1, 1, 1, 1, 1, 1, 1, 1, 1, 1, 0, 0, 0, 0, 0, 0, 0, 0, 0, 0, 0, 0, 0, 0, 0, 0, 0, 0, 0, 0, 0, 0, 0, 0, 0, 0, 0, 0, 0, 0, 0, 0, 0, 0, 0, 0, 0, 0, 0, 0, 0, 0, 0, 0, 0, 0, 0, 0, 0, 0, 0, 0, 0, 0, 0, 0, 0, 0, 0, 0, 0, 0, 0, 0, 0, 0, 0, 0, 0, 0, 0, 0, 0, 0, 0, 0, 0, 0, 0, 0, 0, 0, 0, 0, 0, 0, 0, 0, 0, 0, 0, 0, 0, 0, 0, 0, 0, 0, 0, 0, 0, 0, 0, 0, 0, 0, 0, 0, 0, 0, 0, 0, 0, 0, 0, 0, 0, 0, 0, 0, 0, 0, 0, 0, 0, 0, 0, 0, 0, 0, 0, 0, 0, 0, 0, 0, 0, 0, 0, 0, 0, 0, 0, 0, 0, 0, 0, 0, 0, 0, 0, 0, 0, 0, 0, 0, 0, 0, 0, 0, 0, 0, 0, 0, 0, 0, 0, 0, 0, 0, 0, 0, 0, 0, 0, 0, 0, 0, 0, 0, 0, 0, 0, 0, 1, 1, 1, 1, 1, 1, 1, 1, 1, 1, 1, 1, 1, 1, 1, 1, 1, 1, 1, 1, 1, 1, 1, 1, 1, 1, 1, 1, 1, 1, 1, 1, 1, 1, 1, 1, 1, 1, 1, 1, 1, 1, 1, 1, 1, 1, 1, 1, 1, 1, 1, 1, 1, 1, 1, 1, 1, 1, 1, 1, 1, 1, 1, 1, 1, 1, 1, 1, 1, 1, 1, 1])
me_cube_054.materials.append(mat_darkredfabric)
me_cube_054.materials.append(mat_shinywoodmat)
me_cube_054.use_remesh_preserve_volume = False
me_cube_054.use_remesh_preserve_attributes = False
me_cube_054.use_mirror_vertex_groups = False
me_cube_054.update()
me_cube_060 = bpy.data.meshes.new('Cube.060')
me_cube_060.from_pydata([(-0.4137, -0.1542, -0.3939), (0.1204, 0.4248, -0.3939), (0.4137, 0.1542, -0.3939), (-0.1204, -0.4248, -0.3939), (-0.4137, -0.1542, 0.3939), (0.1204, 0.4248, 0.3939), (0.4137, 0.1542, 0.3939), (-0.1204, -0.4248, 0.3939)], [], [(0, 1, 2, 3), (4, 7, 6, 5), (0, 4, 5, 1), (1, 5, 6, 2), (2, 6, 7, 3), (4, 0, 3, 7)])
me_cube_060.use_remesh_preserve_volume = False
me_cube_060.use_remesh_preserve_attributes = False
me_cube_060.use_mirror_vertex_groups = False
me_cube_060.update()
me_plane_016 = bpy.data.meshes.new('Plane.016')
me_plane_016.from_pydata([(1.0, -1.0, 0.0), (-1.0, -1.0, 0.0), (1.0, 1.0, 0.0), (-1.0, 1.0, 0.0)], [], [(2, 3, 1, 0)])
me_plane_016.materials.append(mat_material)
me_plane_016.use_remesh_preserve_volume = False
me_plane_016.use_remesh_preserve_attributes = False
me_plane_016.use_mirror_vertex_groups = False
me_plane_016.update()

# ---- objects
ob_c6_plein_ext_p = bpy.data.objects.new('C6_plein_ext_P', me_cube_061)
ob_ikea_armchair_ektorp_001 = bpy.data.objects.new('IKEA_armchair_EKTORP.001', me_cube_056)
ob_ikea_armchair_ektorp = bpy.data.objects.new('IKEA_armchair_EKTORP', me_cube_000)
ob_ikea_low_table_lack_2 = bpy.data.objects.new('IKEA_low_table_LACK_2', me_cube_052)
ob_ikea_sofa_ektorp = bpy.data.objects.new('IKEA_sofa_EKTORP', me_cube_054)
ob_ikeashelf_bb = bpy.data.objects.new('IKEAShelf_bb', me_cube_060)
ob_lamp_001 = bpy.data.objects.new('Lamp.001', light_lamp_002)
ob_lamp_002 = bpy.data.objects.new('Lamp.002', light_lamp_003)
ob_lamp_003 = bpy.data.objects.new('Lamp.003', light_lamp_005)
ob_lamp = bpy.data.objects.new('Lamp', light_lamp_001)
ob_plane = bpy.data.objects.new('Plane', me_plane_016)

# ---- transforms, parenting, visibility, modifiers, constraints
ob_c6_plein_ext_p.location = (-5.205, -2.156, 1.25)
ob_c6_plein_ext_p.lineart.crease_threshold = 0.0
ob_ikea_armchair_ektorp_001.location = (-2.932, -1.385, -1.498e-08)
ob_ikea_armchair_ektorp_001.rotation_euler = (0.0, -0.0, -2.739)
ob_ikea_armchair_ektorp_001.lineart.crease_threshold = 0.0
ob_ikea_armchair_ektorp.location = (-4.414, 0.9674, -1.53e-08)
ob_ikea_armchair_ektorp.rotation_euler = (0.0, -0.0, 0.4219)
ob_ikea_armchair_ektorp.lineart.crease_threshold = 0.0
ob_ikea_low_table_lack_2.location = (-3.752, -0.09967, 9.228e-07)
ob_ikea_low_table_lack_2.rotation_euler = (0.0, -0.0, 0.6594)
ob_ikea_low_table_lack_2.lineart.crease_threshold = 0.0
ob_ikea_sofa_ektorp.location = (-4.696, -0.9336, 2.398e-10)
ob_ikea_sofa_ektorp.rotation_euler = (0.0, -0.0, 2.278)
ob_ikea_sofa_ektorp.lineart.crease_threshold = 0.0
ob_ikeashelf_bb.location = (5.212, -4.793, 0.3991)
ob_ikeashelf_bb.rotation_euler = (-1.358e-16, -1.448e-15, -2.397)
ob_ikeashelf_bb.empty_display_type = 'ARROWS'
ob_ikeashelf_bb.hide_viewport = True
ob_ikeashelf_bb.hide_render = True
ob_ikeashelf_bb.lineart.crease_threshold = 0.0
ob_lamp_001.location = (-2.859, 3.683, 4.469)
ob_lamp_001.rotation_euler = (0.6503, 0.05522, 3.437)
ob_lamp_001.lock_rotations_4d = False
ob_lamp_001.empty_display_type = 'ARROWS'
ob_lamp_001.color = (0.0, 0.0, 0.0, 0.0)
ob_lamp_001.lineart.crease_threshold = 0.0
ob_lamp_002.location = (-0.2624, 3.622, 4.469)
ob_lamp_002.rotation_euler = (0.6503, 0.05522, 3.437)
ob_lamp_002.lock_rotations_4d = False
ob_lamp_002.empty_display_type = 'ARROWS'
ob_lamp_002.color = (0.0, 0.0, 0.0, 0.0)
ob_lamp_002.lineart.crease_threshold = 0.0
ob_lamp_003.location = (-3.539, -0.0259, 4.469)
ob_lamp_003.rotation_euler = (0.6503, 0.05522, 3.437)
ob_lamp_003.lock_rotations_4d = False
ob_lamp_003.empty_display_type = 'ARROWS'
ob_lamp_003.color = (0.0, 0.0, 0.0, 0.0)
ob_lamp_003.lineart.crease_threshold = 0.0
ob_lamp.location = (1.61, -0.8042, 4.469)
ob_lamp.rotation_euler = (0.6503, 0.05522, 3.437)
ob_lamp.lock_rotations_4d = False
ob_lamp.empty_display_type = 'ARROWS'
ob_lamp.color = (0.0, 0.0, 0.0, 0.0)
ob_lamp.lineart.crease_threshold = 0.0
ob_plane.location = (0.0, 0.0, -0.017)
ob_plane.scale = (10.9, 10.9, 10.9)
ob_plane.color = (0.1433, 1.0, 0.7617, 1.0)
ob_plane.display_type = 'SOLID'
ob_plane.lineart.crease_threshold = 0.0

# ---- collection membership
col_collection_1.objects.link(ob_c6_plein_ext_p)
col_collection_1.objects.link(ob_ikea_armchair_ektorp_001)
col_collection_1.objects.link(ob_ikea_armchair_ektorp)
col_collection_1.objects.link(ob_ikea_low_table_lack_2)
col_collection_1.objects.link(ob_ikea_sofa_ektorp)
col_collection_1.objects.link(ob_ikeashelf_bb)
col_collection_1.objects.link(ob_lamp_001)
col_collection_1.objects.link(ob_lamp_002)
col_collection_1.objects.link(ob_lamp_003)
col_collection_1.objects.link(ob_lamp)
col_collection_1.objects.link(ob_plane)

# ---- scene / render settings (as saved in the file)
scene.frame_start = 1; scene.frame_end = 250; scene.frame_set(1)
scene.render.engine = 'BLENDER_EEVEE_NEXT'
scene.render.image_settings.color_mode = 'RGB'
scene.render.image_settings.compression = 90
scene.render.resolution_percentage = 50
scene.render.dither_intensity = 0.0
scene.render.bake_margin = 2
scene.render.bake_bias = 0.0
scene.cycles.use_denoising = False
scene.cycles.samples = 10
scene.cycles.sampling_pattern = 'TABULATED_SOBOL'
scene.cycles.light_sampling_threshold = 0.0
scene.cycles.use_adaptive_sampling = False
scene.cycles.use_light_tree = False
scene.cycles.blur_glossy = 0.0
scene.cycles.volume_bounces = 1
scene.cycles.pixel_filter_type = 'GAUSSIAN'
scene.cycles.sample_clamp_indirect = 0.0
scene.view_settings.view_transform = 'Standard'
bpy.context.view_layer.update()

# ---- added for rendering (the .blend has no active camera): camera
cam_auto = bpy.data.cameras.new('AutoCamera')
cam_auto.lens = 50.0
cam_auto.sensor_width = 36.0
cam_auto.clip_end = 1000.0
ob_auto_camera = bpy.data.objects.new('AutoCamera', cam_auto)
scene.collection.objects.link(ob_auto_camera)
ob_auto_camera.location = (28.6188, -34.3425, 24.1365)
ob_auto_camera.rotation_euler = (1.09748, -7.21219e-08, 0.694738)
scene.camera = ob_auto_camera
bpy.context.view_layer.update()
